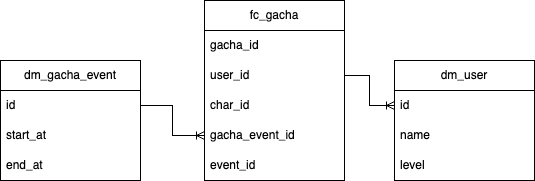

The diagram above was exported from draw.io. Its source (the exported page's mxGraphModel, read from the mxfile embedded in the PNG):
<mxGraphModel dx="1026" dy="661" grid="1" gridSize="10" guides="1" tooltips="1" connect="1" arrows="1" fold="1" page="1" pageScale="1" pageWidth="827" pageHeight="1169" math="0" shadow="0">
  <root>
    <mxCell id="0" />
    <mxCell id="1" parent="0" />
    <mxCell id="bY0GPy6hPjJhHwD7dzBP-4" value="fc_gacha" style="swimlane;fontStyle=0;childLayout=stackLayout;horizontal=1;startSize=30;horizontalStack=0;resizeParent=1;resizeParentMax=0;resizeLast=0;collapsible=1;marginBottom=0;whiteSpace=wrap;html=1;" parent="1" vertex="1">
      <mxGeometry x="224" y="10" width="140" height="180" as="geometry" />
    </mxCell>
    <mxCell id="bY0GPy6hPjJhHwD7dzBP-5" value="gacha_id" style="text;strokeColor=none;fillColor=none;align=left;verticalAlign=middle;spacingLeft=4;spacingRight=4;overflow=hidden;points=[[0,0.5],[1,0.5]];portConstraint=eastwest;rotatable=0;whiteSpace=wrap;html=1;" parent="bY0GPy6hPjJhHwD7dzBP-4" vertex="1">
      <mxGeometry y="30" width="140" height="30" as="geometry" />
    </mxCell>
    <mxCell id="bY0GPy6hPjJhHwD7dzBP-6" value="user_id" style="text;strokeColor=none;fillColor=none;align=left;verticalAlign=middle;spacingLeft=4;spacingRight=4;overflow=hidden;points=[[0,0.5],[1,0.5]];portConstraint=eastwest;rotatable=0;whiteSpace=wrap;html=1;" parent="bY0GPy6hPjJhHwD7dzBP-4" vertex="1">
      <mxGeometry y="60" width="140" height="30" as="geometry" />
    </mxCell>
    <mxCell id="dBBKFcjXPf2hP2d8Vosu-2" value="char_id" style="text;strokeColor=none;fillColor=none;align=left;verticalAlign=middle;spacingLeft=4;spacingRight=4;overflow=hidden;points=[[0,0.5],[1,0.5]];portConstraint=eastwest;rotatable=0;whiteSpace=wrap;html=1;" vertex="1" parent="bY0GPy6hPjJhHwD7dzBP-4">
      <mxGeometry y="90" width="140" height="30" as="geometry" />
    </mxCell>
    <mxCell id="dBBKFcjXPf2hP2d8Vosu-1" value="gacha_event_id" style="text;strokeColor=none;fillColor=none;align=left;verticalAlign=middle;spacingLeft=4;spacingRight=4;overflow=hidden;points=[[0,0.5],[1,0.5]];portConstraint=eastwest;rotatable=0;whiteSpace=wrap;html=1;" vertex="1" parent="bY0GPy6hPjJhHwD7dzBP-4">
      <mxGeometry y="120" width="140" height="30" as="geometry" />
    </mxCell>
    <mxCell id="bY0GPy6hPjJhHwD7dzBP-7" value="event_id" style="text;strokeColor=none;fillColor=none;align=left;verticalAlign=middle;spacingLeft=4;spacingRight=4;overflow=hidden;points=[[0,0.5],[1,0.5]];portConstraint=eastwest;rotatable=0;whiteSpace=wrap;html=1;" parent="bY0GPy6hPjJhHwD7dzBP-4" vertex="1">
      <mxGeometry y="150" width="140" height="30" as="geometry" />
    </mxCell>
    <mxCell id="bY0GPy6hPjJhHwD7dzBP-16" value="dm_gacha_event" style="swimlane;fontStyle=0;childLayout=stackLayout;horizontal=1;startSize=30;horizontalStack=0;resizeParent=1;resizeParentMax=0;resizeLast=0;collapsible=1;marginBottom=0;whiteSpace=wrap;html=1;" parent="1" vertex="1">
      <mxGeometry x="20" y="70" width="140" height="120" as="geometry" />
    </mxCell>
    <mxCell id="bY0GPy6hPjJhHwD7dzBP-17" value="id" style="text;strokeColor=none;fillColor=none;align=left;verticalAlign=middle;spacingLeft=4;spacingRight=4;overflow=hidden;points=[[0,0.5],[1,0.5]];portConstraint=eastwest;rotatable=0;whiteSpace=wrap;html=1;" parent="bY0GPy6hPjJhHwD7dzBP-16" vertex="1">
      <mxGeometry y="30" width="140" height="30" as="geometry" />
    </mxCell>
    <mxCell id="bY0GPy6hPjJhHwD7dzBP-18" value="start_at" style="text;strokeColor=none;fillColor=none;align=left;verticalAlign=middle;spacingLeft=4;spacingRight=4;overflow=hidden;points=[[0,0.5],[1,0.5]];portConstraint=eastwest;rotatable=0;whiteSpace=wrap;html=1;" parent="bY0GPy6hPjJhHwD7dzBP-16" vertex="1">
      <mxGeometry y="60" width="140" height="30" as="geometry" />
    </mxCell>
    <mxCell id="bY0GPy6hPjJhHwD7dzBP-19" value="end_at" style="text;strokeColor=none;fillColor=none;align=left;verticalAlign=middle;spacingLeft=4;spacingRight=4;overflow=hidden;points=[[0,0.5],[1,0.5]];portConstraint=eastwest;rotatable=0;whiteSpace=wrap;html=1;" parent="bY0GPy6hPjJhHwD7dzBP-16" vertex="1">
      <mxGeometry y="90" width="140" height="30" as="geometry" />
    </mxCell>
    <mxCell id="bY0GPy6hPjJhHwD7dzBP-20" style="edgeStyle=orthogonalEdgeStyle;rounded=0;orthogonalLoop=1;jettySize=auto;html=1;exitX=1;exitY=0.5;exitDx=0;exitDy=0;entryX=0;entryY=0.5;entryDx=0;entryDy=0;endArrow=ERoneToMany;endFill=0;" parent="1" source="bY0GPy6hPjJhHwD7dzBP-17" target="dBBKFcjXPf2hP2d8Vosu-1" edge="1">
      <mxGeometry relative="1" as="geometry" />
    </mxCell>
    <mxCell id="dBBKFcjXPf2hP2d8Vosu-3" value="dm_user" style="swimlane;fontStyle=0;childLayout=stackLayout;horizontal=1;startSize=30;horizontalStack=0;resizeParent=1;resizeParentMax=0;resizeLast=0;collapsible=1;marginBottom=0;whiteSpace=wrap;html=1;" vertex="1" parent="1">
      <mxGeometry x="414" y="70" width="140" height="120" as="geometry" />
    </mxCell>
    <mxCell id="dBBKFcjXPf2hP2d8Vosu-4" value="id" style="text;strokeColor=none;fillColor=none;align=left;verticalAlign=middle;spacingLeft=4;spacingRight=4;overflow=hidden;points=[[0,0.5],[1,0.5]];portConstraint=eastwest;rotatable=0;whiteSpace=wrap;html=1;" vertex="1" parent="dBBKFcjXPf2hP2d8Vosu-3">
      <mxGeometry y="30" width="140" height="30" as="geometry" />
    </mxCell>
    <mxCell id="dBBKFcjXPf2hP2d8Vosu-5" value="name" style="text;strokeColor=none;fillColor=none;align=left;verticalAlign=middle;spacingLeft=4;spacingRight=4;overflow=hidden;points=[[0,0.5],[1,0.5]];portConstraint=eastwest;rotatable=0;whiteSpace=wrap;html=1;" vertex="1" parent="dBBKFcjXPf2hP2d8Vosu-3">
      <mxGeometry y="60" width="140" height="30" as="geometry" />
    </mxCell>
    <mxCell id="dBBKFcjXPf2hP2d8Vosu-6" value="level" style="text;strokeColor=none;fillColor=none;align=left;verticalAlign=middle;spacingLeft=4;spacingRight=4;overflow=hidden;points=[[0,0.5],[1,0.5]];portConstraint=eastwest;rotatable=0;whiteSpace=wrap;html=1;" vertex="1" parent="dBBKFcjXPf2hP2d8Vosu-3">
      <mxGeometry y="90" width="140" height="30" as="geometry" />
    </mxCell>
    <mxCell id="dBBKFcjXPf2hP2d8Vosu-7" style="edgeStyle=orthogonalEdgeStyle;rounded=0;orthogonalLoop=1;jettySize=auto;html=1;exitX=0;exitY=0.5;exitDx=0;exitDy=0;entryX=1;entryY=0.5;entryDx=0;entryDy=0;startArrow=ERoneToMany;startFill=0;endArrow=none;endFill=0;" edge="1" parent="1" source="dBBKFcjXPf2hP2d8Vosu-4" target="bY0GPy6hPjJhHwD7dzBP-6">
      <mxGeometry relative="1" as="geometry" />
    </mxCell>
  </root>
</mxGraphModel>